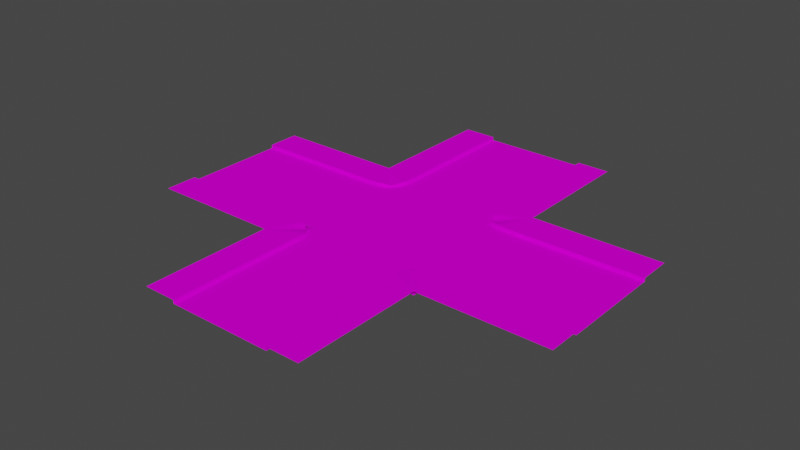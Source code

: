 # Source: Intersection_1111.blend  (saved by Blender 4.5.88; exported with 4.5.12 LTS)
import bpy
from mathutils import Matrix  # noqa: F401  (used for matrix-valued properties, if any)

bpy.ops.wm.read_factory_settings(use_empty=True)
scene = bpy.context.scene
scene.name = 'Scene'

# ---- collections
col_collection = bpy.data.collections.new('Collection'); scene.collection.children.link(col_collection)

# ---- images (referenced by path relative to the original .blend; pixels are not part of the script)
import os
ASSET_DIR = os.environ.get("B2B_ASSET_DIR", "")  # directory of the original .blend (textures are referenced by path, not embedded)
HERE = os.path.dirname(os.path.abspath(__file__))  # packed textures are extracted next to this script under _unpacked/

def load_image(name, relpath, width, height, colorspace="sRGB"):
    """Load a texture the original file referenced (path relative to the .blend, or extracted next to this script)."""
    p = next((c for c in (os.path.join(HERE, relpath), os.path.join(ASSET_DIR, relpath)) if relpath and os.path.exists(c)), "")
    if p:
        img = bpy.data.images.load(p, check_existing=True)
        img.name = name
    else:  # same state as the original file: an image datablock whose file is absent (Cycles renders it pink)
        img = bpy.data.images.new(name, width, height)
        img.source = "FILE"
        img.filepath = "//" + (relpath or name)
    img.colorspace_settings.name = colorspace
    return img
img_base_color_texture = load_image('base_color_texture', 'modularkit.png', 1024, 1024, 'sRGB')
img_map__1 = load_image('Map #1', 'Map #1', 1024, 1024, 'Non-Color')

# ---- materials (node trees are filled in below, after node groups)
mat_material__1176 = bpy.data.materials.new('Material #1176')
mat_material__1176.use_transparent_shadow = False
mat_material__1176.diffuse_color = (0.588, 0.588, 0.588, 1.0)
mat_material__1176.roughness = 0.8586
mat_material__1176.specular_intensity = 0.0
mat_material__1176.metallic = 1.0

# ---- material node trees
mat_material__1176.use_nodes = True; mat_material__1176.node_tree.nodes.clear()
_N = mat_material__1176.node_tree.nodes; _L = mat_material__1176.node_tree.links
n0 = _N.new('ShaderNodeBsdfPrincipled'); n0.name = 'Principled BSDF'; n0.location = (10, 300)
n0.distribution = 'GGX'
n0.subsurface_method = 'RANDOM_WALK_SKIN'
n0.inputs[2].default_value = 0.8586
n0.inputs[3].default_value = 1.45
n0.inputs[13].default_value = 0.0
n0.inputs[27].default_value = (0.0, 0.0, 0.0, 1.0)
n1 = _N.new('ShaderNodeOutputMaterial'); n1.name = 'Material Output'; n1.location = (300, 300)
n2 = _N.new('ShaderNodeNormalMap'); n2.name = 'Normal Map'; n2.location = (-300, -300)
n2.label = 'Normal/Map'
n3 = _N.new('ShaderNodeTexImage'); n3.name = 'Image Texture'; n3.location = (-300, 600)
n3.image = img_base_color_texture
n4 = _N.new('ShaderNodeTexImage'); n4.name = 'Image Texture.001'; n4.location = (-300, 300)
n4.image = img_map__1
_L.new(n0.outputs[0], n1.inputs[0])
_L.new(n2.outputs[0], n0.inputs[5])
_L.new(n3.outputs[0], n0.inputs[0])
_L.new(n4.outputs[0], n0.inputs[1])
n1.is_active_output = True

# ---- world
world_world = bpy.data.worlds.new('World'); scene.world = world_world
world_world.use_nodes = True; world_world.node_tree.nodes.clear()
_N = world_world.node_tree.nodes; _L = world_world.node_tree.links
n0 = _N.new('ShaderNodeOutputWorld'); n0.name = 'World Output'; n0.location = (300, 300)
n1 = _N.new('ShaderNodeBackground'); n1.name = 'Background'; n1.location = (10, 300)
n1.inputs[0].default_value = (0.05088, 0.05088, 0.05088, 1.0)
_L.new(n1.outputs[0], n0.inputs[0])
n0.is_active_output = True
world_world.color = (0.05088, 0.05088, 0.05088)
world_world.use_sun_shadow = False
world_world.sun_shadow_jitter_overblur = 0.0

# ---- meshes
me_mesh_240 = bpy.data.meshes.new('Mesh.240')
me_mesh_240.from_pydata([(2.275, -9.4, -0.003629), (-2.275, -9.4, -0.003629), (2.275, -3.7, -0.003629), (2.275, -2.275, 0.0009952), (-2.275, -2.275, -0.001001), (-2.275, -3.7, -0.001001), (-3.705, -2.275, -0.007518), (2.275, 3.699, 9.68e-05), (-2.275, 3.699, 0.0008655), (-2.275, 2.275, 0.001001), (-3.705, -3.705, -0.009459), (-2.275, -3.706, -0.001001), (-3.469, -2.275, 0.1434), (-3.705, -2.428, 0.1434), (-2.275, -3.706, 0.1433), (-2.275, -3.469, 0.1433), (-2.428, -3.706, 0.1434), (-2.438, -3.415, 0.1434), (-2.784, -2.675, 0.06726), (-2.912, -2.586, 0.1127), (-2.675, -2.783, 0.06726), (-2.517, -3.059, 0.1434), (-2.586, -2.911, 0.1127), (-3.06, -2.517, 0.1434), (-3.228, -2.467, 0.1434), (-3.415, -2.438, 0.1434), (-2.468, -3.227, 0.1434), (-3.469, -2.275, -0.008825), (-2.275, -3.469, -0.009095), (-3.262, -2.285, 0.1434), (-3.262, -2.285, -0.008836), (-3.074, -2.315, 0.1434), (-3.074, -2.315, -0.00885), (-2.907, -2.364, 0.1434), (-2.907, -2.364, -0.008867), (-2.759, -2.433, 0.1127), (-2.759, -2.433, -0.008886), (-2.63, -2.522, 0.06726), (-2.63, -2.522, -0.008908), (-2.522, -2.63, 0.06725), (-2.522, -2.63, -0.008933), (-2.433, -2.758, 0.1127), (-2.433, -2.758, -0.00896), (-2.364, -2.906, 0.1433), (-2.364, -2.906, -0.00899), (-2.315, -3.074, 0.1433), (-2.315, -3.074, -0.009022), (-2.285, -3.261, 0.1433), (-2.285, -3.261, -0.009057), (-2.428, -9.406, 0.1434), (-3.706, -3.705, 0.1434), (-2.275, -9.406, 0.1434), (-3.705, -9.405, 0.1434), (-2.275, -9.406, -0.008818), (-9.405, -2.428, 0.1434), (-9.406, -3.706, 0.1434), (-3.705, -2.276, 0.1434), (-9.406, -2.275, -0.006225), (-9.405, -2.276, 0.1434), (-9.406, 2.427, 0.1434), (-9.406, 2.275, 0.1434), (-9.406, 3.705, 0.1434), (-3.706, 2.275, -0.007518), (-9.406, 2.275, -0.006223), (-3.706, 3.705, 0.0004697), (-2.276, 3.469, 0.1434), (-3.706, 2.275, 0.1433), (-3.469, 2.275, 0.1433), (-3.706, 2.428, 0.1434), (-3.415, 2.438, 0.1434), (-3.706, 3.705, 0.1434), (-2.675, 2.783, 0.06726), (-2.586, 2.911, 0.1127), (-2.784, 2.675, 0.06726), (-3.06, 2.517, 0.1434), (-2.912, 2.586, 0.1127), (-2.517, 3.059, 0.1434), (-2.468, 3.227, 0.1434), (-2.438, 3.415, 0.1434), (-3.228, 2.467, 0.1434), (-2.276, 3.469, -0.008825), (-2.276, 3.705, -0.005507), (-3.469, 2.275, -0.009095), (-2.286, 3.262, 0.1434), (-2.286, 3.262, -0.008836), (-2.315, 3.074, 0.1434), (-2.315, 3.074, -0.00885), (-2.364, 2.906, 0.1434), (-2.364, 2.906, -0.008867), (-2.433, 2.758, 0.1127), (-2.433, 2.758, -0.008886), (-2.522, 2.63, 0.06726), (-2.522, 2.63, -0.008908), (-2.631, 2.522, 0.06725), (-2.631, 2.522, -0.008933), (-2.759, 2.433, 0.1127), (-2.759, 2.433, -0.00896), (-2.907, 2.364, 0.1433), (-2.907, 2.364, -0.00899), (-3.074, 2.314, 0.1433), (-3.074, 2.314, -0.009022), (-3.262, 2.285, 0.1433), (-3.262, 2.285, -0.009057), (-2.428, 3.705, 0.1434), (-2.428, 9.405, 0.1434), (-3.706, 9.406, 0.1434), (-2.276, 3.705, 0.1434), (-2.276, 9.405, -0.00882), (-2.276, 9.405, 0.1434), (2.275, 2.275, 0.0006652), (3.705, 3.705, -0.0002933), (3.469, 2.276, 0.1434), (3.705, 2.276, 0.1434), (3.705, 2.428, 0.1434), (2.275, 3.706, 0.1433), (2.275, 3.469, 0.1433), (2.438, 3.415, 0.1434), (2.784, 2.675, 0.06726), (2.912, 2.586, 0.1127), (2.675, 2.783, 0.06726), (2.517, 3.06, 0.1434), (2.586, 2.912, 0.1127), (3.06, 2.517, 0.1434), (3.228, 2.468, 0.1434), (3.415, 2.438, 0.1434), (2.468, 3.227, 0.1434), (3.469, 2.276, -0.008824), (2.275, 3.469, -0.009094), (3.262, 2.285, 0.1434), (3.262, 2.285, -0.008836), (3.074, 2.315, 0.1434), (3.074, 2.315, -0.008849), (2.907, 2.364, 0.1434), (2.907, 2.364, -0.008866), (2.759, 2.433, 0.1127), (2.759, 2.433, -0.008886), (2.63, 2.522, 0.06726), (2.63, 2.522, -0.008908), (2.522, 2.63, 0.06725), (2.522, 2.63, -0.008933), (2.433, 2.758, 0.1127), (2.433, 2.758, -0.00896), (2.364, 2.906, 0.1433), (2.364, 2.906, -0.00899), (2.315, 3.074, 0.1433), (2.315, 3.074, -0.009022), (2.285, 3.262, 0.1433), (2.285, 3.262, -0.009057), (2.428, 9.406, 0.1434), (2.428, 3.706, 0.1434), (2.275, 9.406, 0.1434), (3.705, 9.405, 0.1434), (2.275, 3.706, -0.004396), (2.275, 9.406, -0.008818), (9.405, 2.428, 0.1434), (9.406, 3.706, 0.1434), (3.706, 3.705, 0.1434), (9.405, 2.276, -0.006224), (9.405, 2.276, 0.1434), (3.705, 2.276, -0.004558), (9.406, -2.427, 0.1434), (3.706, -2.427, 0.1434), (3.706, -3.705, 0.1434), (9.406, -2.275, 0.1434), (9.406, -3.705, 0.1434), (3.705, -2.275, -0.004558), (9.406, -2.275, -0.006223), (3.706, -3.705, 0.000464), (2.276, -3.469, 0.1434), (3.706, -2.275, 0.1433), (3.469, -2.275, 0.1433), (3.415, -2.438, 0.1434), (2.675, -2.783, 0.06726), (2.586, -2.911, 0.1127), (2.784, -2.675, 0.06726), (3.06, -2.517, 0.1434), (2.912, -2.586, 0.1127), (2.517, -3.059, 0.1434), (2.468, -3.227, 0.1434), (2.438, -3.415, 0.1434), (3.228, -2.467, 0.1434), (2.276, -3.469, -0.008824), (3.469, -2.275, -0.009094), (2.286, -3.261, 0.1434), (2.286, -3.261, -0.008836), (2.315, -3.074, 0.1434), (2.315, -3.074, -0.008849), (2.364, -2.906, 0.1434), (2.364, -2.906, -0.008866), (2.433, -2.758, 0.1127), (2.433, -2.758, -0.008886), (2.522, -2.63, 0.06726), (2.522, -2.63, -0.008908), (2.631, -2.521, 0.06725), (2.631, -2.521, -0.008933), (2.759, -2.433, 0.1127), (2.759, -2.433, -0.00896), (2.907, -2.364, 0.1433), (2.907, -2.364, -0.00899), (3.074, -2.314, 0.1433), (3.074, -2.314, -0.009022), (3.262, -2.285, 0.1433), (3.262, -2.285, -0.009057), (2.428, -3.705, 0.1434), (2.428, -9.405, 0.1434), (3.706, -9.406, 0.1434), (2.276, -3.705, 0.1434), (2.276, -9.405, -0.008819), (2.276, -9.405, 0.1434), (2.276, -3.705, -0.00551), (2.275, 3.699, -0.003629), (2.275, 9.4, -0.003629), (-2.275, 9.4, -0.003629), (-2.275, 3.699, -0.003629)], [], [(0, 2, 5, 1), (4, 3, 109, 9), (2, 3, 4, 5), (6, 4, 9, 62), (109, 7, 8, 9), (3, 165, 159, 109), (165, 166, 157, 159), (57, 6, 62, 63), (4, 6, 10, 11), (12, 56, 13), (14, 15, 16), (16, 17, 50), (18, 19, 50), (20, 18, 50), (21, 22, 50), (22, 20, 50), (19, 23, 50), (23, 24, 50), (24, 25, 50), (25, 13, 50), (17, 26, 50), (26, 21, 50), (12, 27, 6, 56), (14, 11, 28, 15), (12, 29, 30, 27), (29, 31, 32, 30), (31, 33, 34, 32), (33, 35, 36, 34), (35, 37, 38, 36), (37, 39, 40, 38), (39, 41, 42, 40), (41, 43, 44, 42), (43, 45, 46, 44), (45, 47, 48, 46), (47, 15, 28, 48), (13, 25, 29, 12), (25, 24, 31, 29), (24, 23, 33, 31), (23, 19, 35, 33), (19, 18, 37, 35), (18, 20, 39, 37), (20, 22, 41, 39), (22, 21, 43, 41), (21, 26, 45, 43), (26, 17, 47, 45), (17, 16, 15, 47), (49, 16, 50, 52), (16, 49, 51, 14), (14, 51, 53, 11), (13, 54, 55, 50), (54, 13, 56, 58), (58, 56, 6, 57), (59, 68, 70, 61), (68, 59, 60, 66), (66, 60, 63, 62), (9, 81, 64, 62), (65, 106, 103), (66, 67, 68), (68, 69, 70), (71, 72, 70), (73, 71, 70), (74, 75, 70), (75, 73, 70), (72, 76, 70), (76, 77, 70), (77, 78, 70), (78, 103, 70), (69, 79, 70), (79, 74, 70), (65, 80, 81, 106), (66, 62, 82, 67), (65, 83, 84, 80), (83, 85, 86, 84), (85, 87, 88, 86), (87, 89, 90, 88), (89, 91, 92, 90), (91, 93, 94, 92), (93, 95, 96, 94), (95, 97, 98, 96), (97, 99, 100, 98), (99, 101, 102, 100), (101, 67, 82, 102), (103, 78, 83, 65), (78, 77, 85, 83), (77, 76, 87, 85), (76, 72, 89, 87), (72, 71, 91, 89), (71, 73, 93, 91), (73, 75, 95, 93), (75, 74, 97, 95), (74, 79, 99, 97), (79, 69, 101, 99), (69, 68, 67, 101), (103, 104, 105, 70), (104, 103, 106, 108), (108, 106, 81, 107), (109, 159, 110, 152), (111, 112, 113), (114, 115, 149), (149, 116, 156), (117, 118, 156), (119, 117, 156), (120, 121, 156), (121, 119, 156), (118, 122, 156), (122, 123, 156), (123, 124, 156), (124, 113, 156), (116, 125, 156), (125, 120, 156), (111, 126, 159, 112), (114, 152, 127, 115), (111, 128, 129, 126), (128, 130, 131, 129), (130, 132, 133, 131), (132, 134, 135, 133), (134, 136, 137, 135), (136, 138, 139, 137), (138, 140, 141, 139), (140, 142, 143, 141), (142, 144, 145, 143), (144, 146, 147, 145), (146, 115, 127, 147), (113, 124, 128, 111), (124, 123, 130, 128), (123, 122, 132, 130), (122, 118, 134, 132), (118, 117, 136, 134), (117, 119, 138, 136), (119, 121, 140, 138), (121, 120, 142, 140), (120, 125, 144, 142), (125, 116, 146, 144), (116, 149, 115, 146), (148, 149, 156, 151), (149, 148, 150, 114), (114, 150, 153, 152), (113, 154, 155, 156), (154, 113, 112, 158), (158, 112, 159, 157), (160, 161, 162, 164), (161, 160, 163, 169), (169, 163, 166, 165), (3, 209, 167, 165), (168, 206, 203), (169, 170, 161), (161, 171, 162), (172, 173, 162), (174, 172, 162), (175, 176, 162), (176, 174, 162), (173, 177, 162), (177, 178, 162), (178, 179, 162), (179, 203, 162), (171, 180, 162), (180, 175, 162), (168, 181, 209, 206), (169, 165, 182, 170), (168, 183, 184, 181), (183, 185, 186, 184), (185, 187, 188, 186), (187, 189, 190, 188), (189, 191, 192, 190), (191, 193, 194, 192), (193, 195, 196, 194), (195, 197, 198, 196), (197, 199, 200, 198), (199, 201, 202, 200), (201, 170, 182, 202), (203, 179, 183, 168), (179, 178, 185, 183), (178, 177, 187, 185), (177, 173, 189, 187), (173, 172, 191, 189), (172, 174, 193, 191), (174, 176, 195, 193), (176, 175, 197, 195), (175, 180, 199, 197), (180, 171, 201, 199), (171, 161, 170, 201), (203, 204, 205, 162), (204, 203, 206, 208), (208, 206, 209, 207), (210, 211, 212, 213)])
me_mesh_240.polygons.foreach_set('use_smooth', [True] * 185)
_k = set([(6, 56), (6, 57), (12, 29), (12, 56), (14, 15), (14, 51), (15, 47), (29, 31), (31, 33), (33, 35), (35, 37), (37, 39), (39, 41), (41, 43), (43, 45), (45, 47), (56, 58), (60, 66), (62, 63), (65, 83), (65, 106), (66, 67), (67, 101), (83, 85), (85, 87), (87, 89), (89, 91), (91, 93), (93, 95), (95, 97), (97, 99), (99, 101), (106, 108), (111, 112), (111, 128), (112, 158), (112, 159), (114, 115), (114, 150), (115, 146), (128, 130), (130, 132), (132, 134), (134, 136), (136, 138), (138, 140), (140, 142), (142, 144), (144, 146), (157, 159), (163, 169), (165, 166), (168, 183), (168, 206), (169, 170), (170, 201), (183, 185), (185, 187), (187, 189), (189, 191), (191, 193), (193, 195), (195, 197), (197, 199), (199, 201), (206, 208)])
me_mesh_240.attributes.new('sharp_edge', 'BOOLEAN', 'EDGE').data.foreach_set('value', [ (min(e.vertices), max(e.vertices)) in _k for e in me_mesh_240.edges])
_uv = me_mesh_240.uv_layers.new(name='UVChannel_1')
_uv.uv.foreach_set('vector', [0.7492, 0.3164, 0.7492, 0.2344, 0.8147, 0.2344, 0.8147, 0.3164, 0.6827, 0.06365, 0.7648, 0.06365, 0.7648, 0.1151, 0.6827, 0.1151, 0.883, 0.1708, 0.883, 0.1913, 0.7684, 0.1913, 0.7684, 0.1708, 0.883, 0.1708, 0.883, 0.1913, 0.7684, 0.1913, 0.7684, 0.1708, 0.883, 0.1708, 0.883, 0.1913, 0.7684, 0.1913, 0.7684, 0.1708, 0.883, 0.1708, 0.883, 0.1913, 0.7684, 0.1913, 0.7684, 0.1708, 0.6827, 0.312, 0.6827, 0.2299, 0.7482, 0.2299, 0.7482, 0.312, 0.7492, 0.3164, 0.7492, 0.2344, 0.8147, 0.2344, 0.8147, 0.3164, 0.5767, 0.33, 0.6035, 0.33, 0.6035, 0.3135, 0.5767, 0.3135, 0.5936, 0.04438, 0.5936, 0.04108, 0.5962, 0.04108, 0.6129, 0.3287, 0.6129, 0.3256, 0.6161, 0.3274, 0.584, 0.2099, 0.5884, 0.21, 0.584, 0.2292, 0.5996, 0.2152, 0.6009, 0.2172, 0.584, 0.2292, 0.5979, 0.2136, 0.5996, 0.2152, 0.584, 0.2292, 0.5937, 0.2112, 0.596, 0.2122, 0.584, 0.2292, 0.596, 0.2122, 0.5979, 0.2136, 0.584, 0.2292, 0.6009, 0.2172, 0.602, 0.2194, 0.584, 0.2292, 0.602, 0.2194, 0.6027, 0.222, 0.584, 0.2292, 0.6027, 0.222, 0.6032, 0.2248, 0.584, 0.2292, 0.6032, 0.2248, 0.6033, 0.2292, 0.584, 0.2292, 0.5884, 0.21, 0.5912, 0.2105, 0.584, 0.2292, 0.5912, 0.2105, 0.5937, 0.2112, 0.584, 0.2292, 0.2199, 0.2942, 0.2219, 0.2942, 0.2219, 0.2976, 0.2199, 0.2976, 0.2199, 0.2605, 0.2219, 0.2605, 0.2219, 0.2632, 0.2199, 0.2632, 0.2199, 0.2942, 0.2199, 0.2914, 0.2219, 0.2914, 0.2219, 0.2942, 0.2199, 0.2914, 0.2199, 0.2885, 0.2219, 0.2885, 0.2219, 0.2914, 0.2199, 0.2885, 0.2199, 0.2857, 0.2219, 0.2857, 0.2219, 0.2885, 0.2199, 0.2857, 0.2199, 0.2829, 0.2219, 0.2829, 0.2219, 0.2857, 0.2199, 0.2829, 0.2199, 0.2801, 0.2219, 0.2801, 0.2219, 0.2829, 0.2199, 0.2801, 0.2199, 0.2773, 0.2219, 0.2773, 0.2219, 0.2801, 0.2199, 0.2773, 0.2199, 0.2744, 0.2219, 0.2744, 0.2219, 0.2773, 0.2199, 0.2744, 0.2199, 0.2716, 0.2219, 0.2716, 0.2219, 0.2744, 0.2199, 0.2716, 0.2199, 0.2688, 0.2219, 0.2688, 0.2219, 0.2716, 0.2199, 0.2688, 0.2199, 0.266, 0.2219, 0.266, 0.2219, 0.2688, 0.2199, 0.266, 0.2199, 0.2632, 0.2219, 0.2632, 0.2219, 0.266, 0.5937, 0.03181, 0.5888, 0.03181, 0.5874, 0.02903, 0.5902, 0.02903, 0.5888, 0.03181, 0.5853, 0.03181, 0.5846, 0.02903, 0.5874, 0.02903, 0.5853, 0.03181, 0.5819, 0.03181, 0.5817, 0.02903, 0.5846, 0.02903, 0.5819, 0.03181, 0.5785, 0.03181, 0.5789, 0.02903, 0.5817, 0.02903, 0.5785, 0.03181, 0.5753, 0.03181, 0.5761, 0.02903, 0.5789, 0.02903, 0.5753, 0.03181, 0.5721, 0.03181, 0.5732, 0.02903, 0.5761, 0.02903, 0.5721, 0.03181, 0.569, 0.03181, 0.5704, 0.02903, 0.5732, 0.02903, 0.569, 0.03181, 0.566, 0.03181, 0.5676, 0.02903, 0.5704, 0.02903, 0.566, 0.03181, 0.5631, 0.03181, 0.5647, 0.02903, 0.5676, 0.02903, 0.5631, 0.03181, 0.5602, 0.03181, 0.5619, 0.02903, 0.5647, 0.02903, 0.5602, 0.03181, 0.5574, 0.03181, 0.559, 0.02903, 0.5619, 0.02903, 0.4468, 0.2535, 0.3597, 0.2535, 0.3597, 0.234, 0.4467, 0.234, 0.2585, 0.1601, 0.2585, 0.07243, 0.2602, 0.07243, 0.2602, 0.1601, 0.2604, 0.1616, 0.2604, 0.249, 0.2585, 0.249, 0.2585, 0.1616, 0.4468, 0.2535, 0.3597, 0.2535, 0.3597, 0.234, 0.4467, 0.234, 0.2585, 0.1601, 0.2585, 0.07243, 0.2602, 0.07243, 0.2602, 0.1601, 0.2604, 0.1616, 0.2604, 0.249, 0.2585, 0.249, 0.2585, 0.1616, 0.4468, 0.2535, 0.3597, 0.2535, 0.3597, 0.234, 0.4467, 0.234, 0.2585, 0.1601, 0.2585, 0.07243, 0.2602, 0.07243, 0.2602, 0.1601, 0.2604, 0.1616, 0.2604, 0.249, 0.2585, 0.249, 0.2585, 0.1616, 0.5767, 0.33, 0.6035, 0.33, 0.6035, 0.3135, 0.5767, 0.3135, 0.5936, 0.04438, 0.5936, 0.04108, 0.5962, 0.04108, 0.6129, 0.3287, 0.6129, 0.3256, 0.6161, 0.3274, 0.584, 0.2099, 0.5884, 0.21, 0.584, 0.2292, 0.5996, 0.2152, 0.6009, 0.2172, 0.584, 0.2292, 0.5979, 0.2136, 0.5996, 0.2152, 0.584, 0.2292, 0.5937, 0.2112, 0.596, 0.2122, 0.584, 0.2292, 0.596, 0.2122, 0.5979, 0.2136, 0.584, 0.2292, 0.6009, 0.2172, 0.602, 0.2194, 0.584, 0.2292, 0.602, 0.2194, 0.6027, 0.222, 0.584, 0.2292, 0.6027, 0.222, 0.6032, 0.2248, 0.584, 0.2292, 0.6032, 0.2248, 0.6033, 0.2292, 0.584, 0.2292, 0.5884, 0.21, 0.5912, 0.2105, 0.584, 0.2292, 0.5912, 0.2105, 0.5937, 0.2112, 0.584, 0.2292, 0.2199, 0.2942, 0.2219, 0.2942, 0.2219, 0.2976, 0.2199, 0.2976, 0.2199, 0.2605, 0.2219, 0.2605, 0.2219, 0.2632, 0.2199, 0.2632, 0.2199, 0.2942, 0.2199, 0.2914, 0.2219, 0.2914, 0.2219, 0.2942, 0.2199, 0.2914, 0.2199, 0.2885, 0.2219, 0.2885, 0.2219, 0.2914, 0.2199, 0.2885, 0.2199, 0.2857, 0.2219, 0.2857, 0.2219, 0.2885, 0.2199, 0.2857, 0.2199, 0.2829, 0.2219, 0.2829, 0.2219, 0.2857, 0.2199, 0.2829, 0.2199, 0.2801, 0.2219, 0.2801, 0.2219, 0.2829, 0.2199, 0.2801, 0.2199, 0.2773, 0.2219, 0.2773, 0.2219, 0.2801, 0.2199, 0.2773, 0.2199, 0.2744, 0.2219, 0.2744, 0.2219, 0.2773, 0.2199, 0.2744, 0.2199, 0.2716, 0.2219, 0.2716, 0.2219, 0.2744, 0.2199, 0.2716, 0.2199, 0.2688, 0.2219, 0.2688, 0.2219, 0.2716, 0.2199, 0.2688, 0.2199, 0.266, 0.2219, 0.266, 0.2219, 0.2688, 0.2199, 0.266, 0.2199, 0.2632, 0.2219, 0.2632, 0.2219, 0.266, 0.5937, 0.03181, 0.5888, 0.03181, 0.5874, 0.02903, 0.5902, 0.02903, 0.5888, 0.03181, 0.5853, 0.03181, 0.5846, 0.02903, 0.5874, 0.02903, 0.5853, 0.03181, 0.5819, 0.03181, 0.5817, 0.02903, 0.5846, 0.02903, 0.5819, 0.03181, 0.5785, 0.03181, 0.5789, 0.02903, 0.5817, 0.02903, 0.5785, 0.03181, 0.5753, 0.03181, 0.5761, 0.02903, 0.5789, 0.02903, 0.5753, 0.03181, 0.5721, 0.03181, 0.5732, 0.02903, 0.5761, 0.02903, 0.5721, 0.03181, 0.569, 0.03181, 0.5704, 0.02903, 0.5732, 0.02903, 0.569, 0.03181, 0.566, 0.03181, 0.5676, 0.02903, 0.5704, 0.02903, 0.566, 0.03181, 0.5631, 0.03181, 0.5647, 0.02903, 0.5676, 0.02903, 0.5631, 0.03181, 0.5602, 0.03181, 0.5619, 0.02903, 0.5647, 0.02903, 0.5602, 0.03181, 0.5574, 0.03181, 0.559, 0.02903, 0.5619, 0.02903, 0.4468, 0.2535, 0.3597, 0.2535, 0.3597, 0.234, 0.4467, 0.234, 0.2585, 0.1601, 0.2585, 0.07243, 0.2602, 0.07243, 0.2602, 0.1601, 0.2604, 0.1616, 0.2604, 0.249, 0.2585, 0.249, 0.2585, 0.1616, 0.5767, 0.33, 0.6035, 0.33, 0.6035, 0.3135, 0.5767, 0.3135, 0.5936, 0.04438, 0.5936, 0.04108, 0.5962, 0.04108, 0.6129, 0.3287, 0.6129, 0.3256, 0.6161, 0.3274, 0.584, 0.2099, 0.5884, 0.21, 0.584, 0.2292, 0.5996, 0.2152, 0.6009, 0.2172, 0.584, 0.2292, 0.5979, 0.2136, 0.5996, 0.2152, 0.584, 0.2292, 0.5937, 0.2112, 0.596, 0.2122, 0.584, 0.2292, 0.596, 0.2122, 0.5979, 0.2136, 0.584, 0.2292, 0.6009, 0.2172, 0.602, 0.2194, 0.584, 0.2292, 0.602, 0.2194, 0.6027, 0.222, 0.584, 0.2292, 0.6027, 0.222, 0.6032, 0.2248, 0.584, 0.2292, 0.6032, 0.2248, 0.6033, 0.2292, 0.584, 0.2292, 0.5884, 0.21, 0.5912, 0.2105, 0.584, 0.2292, 0.5912, 0.2105, 0.5937, 0.2112, 0.584, 0.2292, 0.2199, 0.2942, 0.2219, 0.2942, 0.2219, 0.2976, 0.2199, 0.2976, 0.2199, 0.2605, 0.2219, 0.2605, 0.2219, 0.2632, 0.2199, 0.2632, 0.2199, 0.2942, 0.2199, 0.2914, 0.2219, 0.2914, 0.2219, 0.2942, 0.2199, 0.2914, 0.2199, 0.2885, 0.2219, 0.2885, 0.2219, 0.2914, 0.2199, 0.2885, 0.2199, 0.2857, 0.2219, 0.2857, 0.2219, 0.2885, 0.2199, 0.2857, 0.2199, 0.2829, 0.2219, 0.2829, 0.2219, 0.2857, 0.2199, 0.2829, 0.2199, 0.2801, 0.2219, 0.2801, 0.2219, 0.2829, 0.2199, 0.2801, 0.2199, 0.2773, 0.2219, 0.2773, 0.2219, 0.2801, 0.2199, 0.2773, 0.2199, 0.2744, 0.2219, 0.2744, 0.2219, 0.2773, 0.2199, 0.2744, 0.2199, 0.2716, 0.2219, 0.2716, 0.2219, 0.2744, 0.2199, 0.2716, 0.2199, 0.2688, 0.2219, 0.2688, 0.2219, 0.2716, 0.2199, 0.2688, 0.2199, 0.266, 0.2219, 0.266, 0.2219, 0.2688, 0.2199, 0.266, 0.2199, 0.2632, 0.2219, 0.2632, 0.2219, 0.266, 0.5937, 0.03181, 0.5888, 0.03181, 0.5874, 0.02903, 0.5902, 0.02903, 0.5888, 0.03181, 0.5853, 0.03181, 0.5846, 0.02903, 0.5874, 0.02903, 0.5853, 0.03181, 0.5819, 0.03181, 0.5817, 0.02903, 0.5846, 0.02903, 0.5819, 0.03181, 0.5785, 0.03181, 0.5789, 0.02903, 0.5817, 0.02903, 0.5785, 0.03181, 0.5753, 0.03181, 0.5761, 0.02903, 0.5789, 0.02903, 0.5753, 0.03181, 0.5721, 0.03181, 0.5732, 0.02903, 0.5761, 0.02903, 0.5721, 0.03181, 0.569, 0.03181, 0.5704, 0.02903, 0.5732, 0.02903, 0.569, 0.03181, 0.566, 0.03181, 0.5676, 0.02903, 0.5704, 0.02903, 0.566, 0.03181, 0.5631, 0.03181, 0.5647, 0.02903, 0.5676, 0.02903, 0.5631, 0.03181, 0.5602, 0.03181, 0.5619, 0.02903, 0.5647, 0.02903, 0.5602, 0.03181, 0.5574, 0.03181, 0.559, 0.02903, 0.5619, 0.02903, 0.4468, 0.2535, 0.3597, 0.2535, 0.3597, 0.234, 0.4467, 0.234, 0.2585, 0.1601, 0.2585, 0.07243, 0.2602, 0.07243, 0.2602, 0.1601, 0.2604, 0.1616, 0.2604, 0.249, 0.2585, 0.249, 0.2585, 0.1616, 0.4468, 0.2535, 0.3597, 0.2535, 0.3597, 0.234, 0.4467, 0.234, 0.2585, 0.1601, 0.2585, 0.07243, 0.2602, 0.07243, 0.2602, 0.1601, 0.2604, 0.1616, 0.2604, 0.249, 0.2585, 0.249, 0.2585, 0.1616, 0.4468, 0.2535, 0.3597, 0.2535, 0.3597, 0.234, 0.4467, 0.234, 0.2585, 0.1601, 0.2585, 0.07243, 0.2602, 0.07243, 0.2602, 0.1601, 0.2604, 0.1616, 0.2604, 0.249, 0.2585, 0.249, 0.2585, 0.1616, 0.5767, 0.33, 0.6035, 0.33, 0.6035, 0.3135, 0.5767, 0.3135, 0.5936, 0.04438, 0.5936, 0.04108, 0.5962, 0.04108, 0.6129, 0.3287, 0.6129, 0.3256, 0.6161, 0.3274, 0.584, 0.2099, 0.5884, 0.21, 0.584, 0.2292, 0.5996, 0.2152, 0.6009, 0.2172, 0.584, 0.2292, 0.5979, 0.2136, 0.5996, 0.2152, 0.584, 0.2292, 0.5937, 0.2112, 0.596, 0.2122, 0.584, 0.2292, 0.596, 0.2122, 0.5979, 0.2136, 0.584, 0.2292, 0.6009, 0.2172, 0.602, 0.2194, 0.584, 0.2292, 0.602, 0.2194, 0.6027, 0.222, 0.584, 0.2292, 0.6027, 0.222, 0.6032, 0.2248, 0.584, 0.2292, 0.6032, 0.2248, 0.6033, 0.2292, 0.584, 0.2292, 0.5884, 0.21, 0.5912, 0.2105, 0.584, 0.2292, 0.5912, 0.2105, 0.5937, 0.2112, 0.584, 0.2292, 0.2199, 0.2942, 0.2219, 0.2942, 0.2219, 0.2976, 0.2199, 0.2976, 0.2199, 0.2605, 0.2219, 0.2605, 0.2219, 0.2632, 0.2199, 0.2632, 0.2199, 0.2942, 0.2199, 0.2914, 0.2219, 0.2914, 0.2219, 0.2942, 0.2199, 0.2914, 0.2199, 0.2885, 0.2219, 0.2885, 0.2219, 0.2914, 0.2199, 0.2885, 0.2199, 0.2857, 0.2219, 0.2857, 0.2219, 0.2885, 0.2199, 0.2857, 0.2199, 0.2829, 0.2219, 0.2829, 0.2219, 0.2857, 0.2199, 0.2829, 0.2199, 0.2801, 0.2219, 0.2801, 0.2219, 0.2829, 0.2199, 0.2801, 0.2199, 0.2773, 0.2219, 0.2773, 0.2219, 0.2801, 0.2199, 0.2773, 0.2199, 0.2744, 0.2219, 0.2744, 0.2219, 0.2773, 0.2199, 0.2744, 0.2199, 0.2716, 0.2219, 0.2716, 0.2219, 0.2744, 0.2199, 0.2716, 0.2199, 0.2688, 0.2219, 0.2688, 0.2219, 0.2716, 0.2199, 0.2688, 0.2199, 0.266, 0.2219, 0.266, 0.2219, 0.2688, 0.2199, 0.266, 0.2199, 0.2632, 0.2219, 0.2632, 0.2219, 0.266, 0.5937, 0.03181, 0.5888, 0.03181, 0.5874, 0.02903, 0.5902, 0.02903, 0.5888, 0.03181, 0.5853, 0.03181, 0.5846, 0.02903, 0.5874, 0.02903, 0.5853, 0.03181, 0.5819, 0.03181, 0.5817, 0.02903, 0.5846, 0.02903, 0.5819, 0.03181, 0.5785, 0.03181, 0.5789, 0.02903, 0.5817, 0.02903, 0.5785, 0.03181, 0.5753, 0.03181, 0.5761, 0.02903, 0.5789, 0.02903, 0.5753, 0.03181, 0.5721, 0.03181, 0.5732, 0.02903, 0.5761, 0.02903, 0.5721, 0.03181, 0.569, 0.03181, 0.5704, 0.02903, 0.5732, 0.02903, 0.569, 0.03181, 0.566, 0.03181, 0.5676, 0.02903, 0.5704, 0.02903, 0.566, 0.03181, 0.5631, 0.03181, 0.5647, 0.02903, 0.5676, 0.02903, 0.5631, 0.03181, 0.5602, 0.03181, 0.5619, 0.02903, 0.5647, 0.02903, 0.5602, 0.03181, 0.5574, 0.03181, 0.559, 0.02903, 0.5619, 0.02903, 0.4468, 0.2535, 0.3597, 0.2535, 0.3597, 0.234, 0.4467, 0.234, 0.2585, 0.1601, 0.2585, 0.07243, 0.2602, 0.07243, 0.2602, 0.1601, 0.2604, 0.1616, 0.2604, 0.249, 0.2585, 0.249, 0.2585, 0.1616, 0.6827, 0.312, 0.6827, 0.2299, 0.7482, 0.2299, 0.7482, 0.312])
me_mesh_240.materials.append(mat_material__1176)
me_mesh_240.update()
me_mesh_240.normals_split_custom_set([tuple(v) for v in zip(*[iter([0.0002888, -0.0002305, 1.0, 0.0001791, -0.0009265, 1.0, 0.0001791, -0.0009265, 1.0, 0.0002888, -0.0002305, 1.0, -0.0005889, -0.0006761, 1.0, 0.000877, -0.0005721, 1.0, 0.001025, 9.444e-05, 1.0, 8.049e-05, -0.0001469, 1.0, 0.0001791, -0.0009265, 1.0, 0.000877, -0.0005721, 1.0, -0.0005889, -0.0006761, 1.0, 0.0001791, -0.0009265, 1.0, -0.0007387, -0.0002642, 1.0, -0.0005889, -0.0006761, 1.0, 8.049e-05, -0.0001469, 1.0, 0.0002766, -0.000216, 1.0, 0.001025, 9.444e-05, 1.0, 0.0001213, 0.000247, 1.0, 0.0001213, 0.000247, 1.0, 8.049e-05, -0.0001469, 1.0, 0.000877, -0.0005721, 1.0, 0.001304, -0.0001608, 1.0, 0.001483, 0.0001049, 1.0, 0.001025, 9.444e-05, 1.0, 0.001304, -0.0001608, 1.0, 0.0002922, 1.229e-07, 1.0, 0.0002922, 1.229e-07, 1.0, 0.001483, 0.0001049, 1.0, 0.000227, -1.736e-07, 1.0, -0.0007387, -0.0002642, 1.0, 0.0002766, -0.000216, 1.0, 0.000227, -1.736e-07, 1.0, -0.0005889, -0.0006761, 1.0, -0.0007387, -0.0002642, 1.0, -0.005236, -0.000678, 1.0, -0.005236, -0.000678, 1.0, -1.195e-06, -0.0002373, 1.0, 3.671e-06, -0.0002754, 1.0, -9.557e-07, -0.0001322, 1.0, 0.0001205, 0.0001221, 1.0, 0.0005315, 2.444e-05, 1.0, 9.825e-05, 3.401e-05, 1.0, 9.825e-05, 3.401e-05, 1.0, 0.0002871, -8.109e-06, 1.0, 0.005225, 0.005224, 1.0, 0.1217, -0.0804, 0.9893, 0.1836, -0.143, 0.9725, 0.005225, 0.005224, 1.0, -0.0803, 0.1217, 0.9893, 0.1217, -0.0804, 0.9893, 0.005225, 0.005224, 1.0, -0.05003, 0.06951, 0.9963, -0.1428, 0.1837, 0.9726, 0.005225, 0.005224, 1.0, -0.1428, 0.1837, 0.9726, -0.0803, 0.1217, 0.9893, 0.005225, 0.005224, 1.0, 0.1836, -0.143, 0.9725, 0.06947, -0.05025, 0.9963, 0.005225, 0.005224, 1.0, 0.06947, -0.05025, 0.9963, -1.252e-06, -8.738e-05, 1.0, 0.005225, 0.005224, 1.0, -1.252e-06, -8.738e-05, 1.0, -5.867e-07, -0.0001119, 1.0, 0.005225, 0.005224, 1.0, -5.867e-07, -0.0001119, 1.0, -9.557e-07, -0.0001322, 1.0, 0.005225, 0.005224, 1.0, 0.0002871, -8.109e-06, 1.0, 0.0002051, 1.579e-05, 1.0, 0.005225, 0.005224, 1.0, 0.0002051, 1.579e-05, 1.0, -0.05003, 0.06951, 0.9963, 0.005225, 0.005224, 1.0, 0.02332, 0.9997, 0.0001035, 0.02341, 0.9997, 0.000184, -0.0003973, 1.0, 0.0001871, -0.0003932, 1.0, 0.0001936, 1.0, 0.0001333, 0.000643, 1.0, 0.0001349, 0.000643, 0.9997, 0.02409, 0.000318, 0.9997, 0.02383, 0.0003215, 0.02332, 0.9997, 0.0001035, 0.1014, 0.9948, 0.0, 0.1014, 0.9948, 0.0, 0.02341, 0.9997, 0.000184, 0.1014, 0.9948, 0.0, 0.2191, 0.9757, 0.0, 0.2191, 0.9757, 0.0, 0.1014, 0.9948, 0.0, 0.2191, 0.9757, 0.0, 0.3487, 0.9372, 0.0, 0.3531, 0.9356, 0.0, 0.2191, 0.9757, 0.0, 0.3487, 0.9372, 0.0, 0.4861, 0.8739, 0.0, 0.4975, 0.8675, 0.0, 0.3531, 0.9356, 0.0, 0.4861, 0.8739, 0.0, 0.6348, 0.7727, 0.0, 0.6405, 0.7679, 0.0, 0.4975, 0.8675, 0.0, 0.6348, 0.7727, 0.0, 0.7724, 0.6351, 0.0, 0.7677, 0.6408, 0.0, 0.6405, 0.7679, 0.0, 0.7724, 0.6351, 0.0, 0.8737, 0.4865, 0.0, 0.8673, 0.4979, 0.0, 0.7677, 0.6408, 0.0, 0.8737, 0.4865, 0.0, 0.9371, 0.349, 0.0, 0.9355, 0.3535, 0.0, 0.8673, 0.4979, 0.0, 0.9371, 0.349, 0.0, 0.9756, 0.2194, 0.0, 0.9756, 0.2194, 0.0, 0.9355, 0.3535, 0.0, 0.9756, 0.2194, 0.0, 0.9948, 0.1018, 0.0, 0.9948, 0.1018, 0.0, 0.9756, 0.2194, 0.0, 0.9948, 0.1018, 0.0, 0.9997, 0.02383, 0.0003215, 0.9997, 0.02409, 0.000318, 0.9948, 0.1018, 0.0, -9.557e-07, -0.0001322, 1.0, -5.867e-07, -0.0001119, 1.0, -4.114e-06, -0.0002004, 1.0, -1.195e-06, -0.0002373, 1.0, -5.867e-07, -0.0001119, 1.0, -1.252e-06, -8.738e-05, 1.0, -1.066e-05, -0.0001506, 1.0, -4.114e-06, -0.0002004, 1.0, -1.252e-06, -8.738e-05, 1.0, 0.06947, -0.05025, 0.9963, 0.08922, -0.08946, 0.992, -1.066e-05, -0.0001506, 1.0, 0.06947, -0.05025, 0.9963, 0.1836, -0.143, 0.9725, 0.1752, -0.1754, 0.9688, 0.08922, -0.08946, 0.992, 0.1836, -0.143, 0.9725, 0.1217, -0.0804, 0.9893, 0.09551, -0.09559, 0.9908, 0.1752, -0.1754, 0.9688, 0.1217, -0.0804, 0.9893, -0.0803, 0.1217, 0.9893, -0.0955, 0.09558, 0.9908, 0.09551, -0.09559, 0.9908, -0.0803, 0.1217, 0.9893, -0.1428, 0.1837, 0.9726, -0.1751, 0.1753, 0.9688, -0.0955, 0.09558, 0.9908, -0.1428, 0.1837, 0.9726, -0.05003, 0.06951, 0.9963, -0.08901, 0.08925, 0.992, -0.1751, 0.1753, 0.9688, -0.05003, 0.06951, 0.9963, 0.0002051, 1.579e-05, 1.0, 0.0003447, 3.736e-05, 1.0, -0.08901, 0.08925, 0.992, 0.0002051, 1.579e-05, 1.0, 0.0002871, -8.109e-06, 1.0, 0.0004771, 9.787e-06, 1.0, 0.0003447, 3.736e-05, 1.0, 0.0002871, -8.109e-06, 1.0, 9.825e-05, 3.401e-05, 1.0, 0.0005315, 2.444e-05, 1.0, 0.0004771, 9.787e-06, 1.0, -1.49e-06, 3.431e-06, 1.0, 9.825e-05, 3.401e-05, 1.0, 0.005225, 0.005224, 1.0, 6.351e-06, -8.341e-08, 1.0, 9.825e-05, 3.401e-05, 1.0, -1.49e-06, 3.431e-06, 1.0, -9.327e-06, 6.943e-06, 1.0, 0.0001205, 0.0001221, 1.0, 1.0, 0.0001333, 0.000643, 1.0, -1.717e-05, 0.0006431, 1.0, -1.717e-05, 0.0006431, 1.0, 0.0001349, 0.000643, -9.557e-07, -0.0001322, 1.0, -7.149e-07, -0.0001369, 1.0, -5.847e-07, 7.838e-06, 1.0, 0.005225, 0.005224, 1.0, -7.149e-07, -0.0001369, 1.0, -9.557e-07, -0.0001322, 1.0, 3.671e-06, -0.0002754, 1.0, -8.452e-07, -0.0002818, 1.0, 2.606e-06, 1.0, 0.0003951, -8.693e-07, 1.0, 0.0005425, 2.86e-06, 1.0, 0.0003951, -9.287e-07, 1.0, 0.0005425, 3.431e-06, 1.519e-06, 1.0, 3.4e-05, -9.823e-05, 1.0, 0.005224, -0.005225, 1.0, -8.37e-08, -6.344e-06, 1.0, 3.4e-05, -9.823e-05, 1.0, 3.431e-06, 1.519e-06, 1.0, 6.944e-06, 9.379e-06, 1.0, 0.0001221, -0.0001204, 1.0, -6.436e-05, -1.0, 0.0, 0.0, -1.0, 0.0, 0.0, -1.0, 0.0, -6.45e-05, -1.0, 0.0, 8.049e-05, -0.0001469, 1.0, -0.0008889, -0.0005176, 1.0, -0.0008889, -0.0005176, 1.0, 0.0002766, -0.000216, 1.0, -0.0002373, 1.187e-06, 1.0, -0.0002755, -3.691e-06, 1.0, -0.0001322, 9.403e-07, 1.0, 0.0001221, -0.0001204, 1.0, 2.446e-05, -0.0005315, 1.0, 3.4e-05, -9.823e-05, 1.0, 3.4e-05, -9.823e-05, 1.0, -8.096e-06, -0.0002871, 1.0, 0.005224, -0.005225, 1.0, -0.0804, -0.1217, 0.9893, -0.143, -0.1836, 0.9725, 0.005224, -0.005225, 1.0, 0.1217, 0.08029, 0.9893, -0.0804, -0.1217, 0.9893, 0.005224, -0.005225, 1.0, 0.06951, 0.05003, 0.9963, 0.1837, 0.1428, 0.9726, 0.005224, -0.005225, 1.0, 0.1837, 0.1428, 0.9726, 0.1217, 0.08029, 0.9893, 0.005224, -0.005225, 1.0, -0.143, -0.1836, 0.9725, -0.05025, -0.06946, 0.9963, 0.005224, -0.005225, 1.0, -0.05025, -0.06946, 0.9963, -8.738e-05, 1.219e-06, 1.0, 0.005224, -0.005225, 1.0, -8.738e-05, 1.219e-06, 1.0, -0.0001119, 5.793e-07, 1.0, 0.005224, -0.005225, 1.0, -0.0001119, 5.793e-07, 1.0, -0.0001322, 9.403e-07, 1.0, 0.005224, -0.005225, 1.0, -8.096e-06, -0.0002871, 1.0, 1.581e-05, -0.0002051, 1.0, 0.005224, -0.005225, 1.0, 1.581e-05, -0.0002051, 1.0, 0.06951, 0.05003, 0.9963, 0.005224, -0.005225, 1.0, 0.9997, -0.02329, 0.0, 0.9997, -0.0234, 0.0, 1.0, 0.0002595, 0.0, 1.0, 0.0002584, 0.0, -6.436e-05, -1.0, 0.0, -6.45e-05, -1.0, 0.0, 0.02371, -0.9997, 0.0, 0.02366, -0.9997, 0.0, 0.9997, -0.02329, 0.0, 0.9948, -0.1014, 0.0, 0.9948, -0.1014, 0.0, 0.9997, -0.0234, 0.0, 0.9948, -0.1014, 0.0, 0.9757, -0.219, 0.0, 0.9757, -0.219, 0.0, 0.9948, -0.1014, 0.0, 0.9757, -0.219, 0.0, 0.9373, -0.3486, 0.0, 0.9356, -0.3531, 0.0, 0.9757, -0.219, 0.0, 0.9373, -0.3486, 0.0, 0.8739, -0.4861, 0.0, 0.8675, -0.4975, 0.0, 0.9356, -0.3531, 0.0, 0.8739, -0.4861, 0.0, 0.7727, -0.6348, 0.0, 0.7679, -0.6406, 0.0, 0.8675, -0.4975, 0.0, 0.7727, -0.6348, 0.0, 0.6351, -0.7724, 0.0, 0.6409, -0.7677, 0.0, 0.7679, -0.6406, 0.0, 0.6351, -0.7724, 0.0, 0.4865, -0.8737, 0.0, 0.4979, -0.8673, 0.0, 0.6409, -0.7677, 0.0, 0.4865, -0.8737, 0.0, 0.349, -0.9371, 0.0, 0.3534, -0.9355, 0.0, 0.4979, -0.8673, 0.0, 0.349, -0.9371, 0.0, 0.2194, -0.9756, 0.0, 0.2194, -0.9756, 0.0, 0.3534, -0.9355, 0.0, 0.2194, -0.9756, 0.0, 0.1018, -0.9948, 0.0, 0.1018, -0.9948, 0.0, 0.2194, -0.9756, 0.0, 0.1018, -0.9948, 0.0, 0.02366, -0.9997, 0.0, 0.02371, -0.9997, 0.0, 0.1018, -0.9948, 0.0, -0.0001322, 9.403e-07, 1.0, -0.0001119, 5.793e-07, 1.0, -0.0002004, 4.097e-06, 1.0, -0.0002373, 1.187e-06, 1.0, -0.0001119, 5.793e-07, 1.0, -8.738e-05, 1.219e-06, 1.0, -0.0001506, 1.067e-05, 1.0, -0.0002004, 4.097e-06, 1.0, -8.738e-05, 1.219e-06, 1.0, -0.05025, -0.06946, 0.9963, -0.08945, -0.08921, 0.992, -0.0001506, 1.067e-05, 1.0, -0.05025, -0.06946, 0.9963, -0.143, -0.1836, 0.9725, -0.1755, -0.1752, 0.9688, -0.08945, -0.08921, 0.992, -0.143, -0.1836, 0.9725, -0.0804, -0.1217, 0.9893, -0.0956, -0.09552, 0.9908, -0.1755, -0.1752, 0.9688, -0.0804, -0.1217, 0.9893, 0.1217, 0.08029, 0.9893, 0.09558, 0.09549, 0.9908, -0.0956, -0.09552, 0.9908, 0.1217, 0.08029, 0.9893, 0.1837, 0.1428, 0.9726, 0.1753, 0.1751, 0.9688, 0.09558, 0.09549, 0.9908, 0.1837, 0.1428, 0.9726, 0.06951, 0.05003, 0.9963, 0.08925, 0.08901, 0.992, 0.1753, 0.1751, 0.9688, 0.06951, 0.05003, 0.9963, 1.581e-05, -0.0002051, 1.0, 3.739e-05, -0.0003447, 1.0, 0.08925, 0.08901, 0.992, 1.581e-05, -0.0002051, 1.0, -8.096e-06, -0.0002871, 1.0, 9.786e-06, -0.0004772, 1.0, 3.739e-05, -0.0003447, 1.0, -8.096e-06, -0.0002871, 1.0, 3.4e-05, -9.823e-05, 1.0, 2.446e-05, -0.0005315, 1.0, 9.786e-06, -0.0004772, 1.0, -0.0001322, 9.403e-07, 1.0, -0.0001369, 7.15e-07, 1.0, 7.832e-06, 5.857e-07, 1.0, 0.005224, -0.005225, 1.0, -0.0001369, 7.15e-07, 1.0, -0.0001322, 9.403e-07, 1.0, -0.0002755, -3.691e-06, 1.0, -0.0002818, 8.444e-07, 1.0, 1.0, 1.302e-08, 0.0, 1.0, 0.0002584, 0.0, 1.0, 0.0002595, 0.0, 1.0, 1.302e-08, 0.0, 0.001025, 9.444e-05, 1.0, 0.001483, 0.0001049, 1.0, 0.0003917, 0.0002783, 1.0, 0.0003917, 0.0002783, 1.0, 1.958e-06, 0.0002362, 1.0, -1.609e-06, 0.0002708, 1.0, 1.659e-06, 0.0001307, 1.0, -0.0001188, -0.0001221, 1.0, -0.0005359, -2.307e-05, 1.0, -9.797e-05, -3.308e-05, 1.0, -9.797e-05, -3.308e-05, 1.0, -0.0002897, 9.361e-06, 1.0, -0.005225, -0.005224, 1.0, -0.1217, 0.0804, 0.9893, -0.1836, 0.143, 0.9725, -0.005225, -0.005224, 1.0, 0.08029, -0.1216, 0.9893, -0.1217, 0.0804, 0.9893, -0.005225, -0.005224, 1.0, 0.05004, -0.06952, 0.9963, 0.1428, -0.1837, 0.9726, -0.005225, -0.005224, 1.0, 0.1428, -0.1837, 0.9726, 0.08029, -0.1216, 0.9893, -0.005225, -0.005224, 1.0, -0.1836, 0.143, 0.9725, -0.06946, 0.05025, 0.9963, -0.005225, -0.005224, 1.0, -0.06946, 0.05025, 0.9963, -2.175e-06, 9.287e-05, 1.0, -0.005225, -0.005224, 1.0, -2.175e-06, 9.287e-05, 1.0, -2.451e-06, 0.0001143, 1.0, -0.005225, -0.005224, 1.0, -2.451e-06, 0.0001143, 1.0, 1.659e-06, 0.0001307, 1.0, -0.005225, -0.005224, 1.0, -0.0002897, 9.361e-06, 1.0, -0.0002075, -1.624e-05, 1.0, -0.005225, -0.005224, 1.0, -0.0002075, -1.624e-05, 1.0, 0.05004, -0.06952, 0.9963, -0.005225, -0.005224, 1.0, -0.02329, -0.9997, 1.15e-07, -0.02342, -0.9997, 1.143e-07, 0.0004846, -1.0, 2.299e-07, 0.0004846, -1.0, 2.299e-07, -1.0, 3.227e-05, 0.0, -1.0, 3.246e-05, 0.0, -0.9997, -0.02381, 0.0, -0.9997, -0.02366, 0.0, -0.02329, -0.9997, 1.15e-07, -0.1014, -0.9948, 0.0, -0.1014, -0.9948, 0.0, -0.02342, -0.9997, 1.143e-07, -0.1014, -0.9948, 0.0, -0.219, -0.9757, 0.0, -0.219, -0.9757, 0.0, -0.1014, -0.9948, 0.0, -0.219, -0.9757, 0.0, -0.3486, -0.9373, 0.0, -0.3531, -0.9356, 0.0, -0.219, -0.9757, 0.0, -0.3486, -0.9373, 0.0, -0.4861, -0.8739, 0.0, -0.4975, -0.8674, 0.0, -0.3531, -0.9356, 0.0, -0.4861, -0.8739, 0.0, -0.6348, -0.7727, 0.0, -0.6406, -0.7679, 0.0, -0.4975, -0.8674, 0.0, -0.6348, -0.7727, 0.0, -0.7724, -0.6352, 0.0, -0.7676, -0.6409, 0.0, -0.6406, -0.7679, 0.0, -0.7724, -0.6352, 0.0, -0.8737, -0.4865, 0.0, -0.8672, -0.4979, 0.0, -0.7676, -0.6409, 0.0, -0.8737, -0.4865, 0.0, -0.9371, -0.349, 0.0, -0.9354, -0.3535, 0.0, -0.8672, -0.4979, 0.0, -0.9371, -0.349, 0.0, -0.9756, -0.2194, 0.0, -0.9756, -0.2194, 0.0, -0.9354, -0.3535, 0.0, -0.9756, -0.2194, 0.0, -0.9948, -0.1018, 0.0, -0.9948, -0.1018, 0.0, -0.9756, -0.2194, 0.0, -0.9948, -0.1018, 0.0, -0.9997, -0.02366, 0.0, -0.9997, -0.02381, 0.0, -0.9948, -0.1018, 0.0, 1.659e-06, 0.0001307, 1.0, -2.451e-06, 0.0001143, 1.0, 1.529e-06, 0.0002075, 1.0, 1.958e-06, 0.0002362, 1.0, -2.451e-06, 0.0001143, 1.0, -2.175e-06, 9.287e-05, 1.0, 9.483e-06, 0.0001602, 1.0, 1.529e-06, 0.0002075, 1.0, -2.175e-06, 9.287e-05, 1.0, -0.06946, 0.05025, 0.9963, -0.08921, 0.08946, 0.992, 9.483e-06, 0.0001602, 1.0, -0.06946, 0.05025, 0.9963, -0.1836, 0.143, 0.9725, -0.1752, 0.1755, 0.9688, -0.08921, 0.08946, 0.992, -0.1836, 0.143, 0.9725, -0.1217, 0.0804, 0.9893, -0.09552, 0.0956, 0.9908, -0.1752, 0.1755, 0.9688, -0.1217, 0.0804, 0.9893, 0.08029, -0.1216, 0.9893, 0.09549, -0.09556, 0.9908, -0.09552, 0.0956, 0.9908, 0.08029, -0.1216, 0.9893, 0.1428, -0.1837, 0.9726, 0.1751, -0.1753, 0.9688, 0.09549, -0.09556, 0.9908, 0.1428, -0.1837, 0.9726, 0.05004, -0.06952, 0.9963, 0.08902, -0.08926, 0.992, 0.1751, -0.1753, 0.9688, 0.05004, -0.06952, 0.9963, -0.0002075, -1.624e-05, 1.0, -0.0003497, -3.861e-05, 1.0, 0.08902, -0.08926, 0.992, -0.0002075, -1.624e-05, 1.0, -0.0002897, 9.361e-06, 1.0, -0.0004825, -9.911e-06, 1.0, -0.0003497, -3.861e-05, 1.0, -0.0002897, 9.361e-06, 1.0, -9.797e-05, -3.308e-05, 1.0, -0.0005359, -2.307e-05, 1.0, -0.0004825, -9.911e-06, 1.0, 3.106e-06, -3.473e-06, 1.0, -9.797e-05, -3.308e-05, 1.0, -0.005225, -0.005224, 1.0, -6.343e-06, 8.343e-08, 1.0, -9.797e-05, -3.308e-05, 1.0, 3.106e-06, -3.473e-06, 1.0, 1.255e-05, -7.027e-06, 1.0, -0.0001188, -0.0001221, 1.0, -1.0, 3.227e-05, 0.0, -1.0, 2.941e-08, 0.0, -1.0, 2.941e-08, 0.0, -1.0, 3.246e-05, 0.0, 1.659e-06, 0.0001307, 1.0, 7.982e-07, 0.0001355, 1.0, 6.686e-07, -7.464e-06, 1.0, -0.005225, -0.005224, 1.0, 7.982e-07, 0.0001355, 1.0, 1.659e-06, 0.0001307, 1.0, -1.609e-06, 0.0002708, 1.0, 9.28e-07, 0.0002787, 1.0, -1.338e-06, -1.0, 0.0, -1.338e-06, -1.0, 0.0, -1.338e-06, -1.0, 0.0, -1.338e-06, -1.0, 0.0, -3.473e-06, -3.084e-06, 1.0, -3.307e-05, 9.796e-05, 1.0, -0.005224, 0.005225, 1.0, 8.37e-08, 6.344e-06, 1.0, -3.307e-05, 9.796e-05, 1.0, -3.473e-06, -3.084e-06, 1.0, -7.027e-06, -1.251e-05, 1.0, -0.0001221, 0.0001188, 1.0, -2.29e-06, 1.0, 0.0003584, -2.606e-06, 1.0, 0.0005128, -2.606e-06, 1.0, 0.0005128, -2.286e-06, 1.0, 0.0003565, 0.000877, -0.0005721, 1.0, -0.0001472, -0.0005186, 1.0, -0.0001472, -0.0005186, 1.0, 0.001304, -0.0001608, 1.0, 0.0002362, -1.941e-06, 1.0, 0.0002708, 1.643e-06, 1.0, 0.0001307, -1.626e-06, 1.0, -0.0001221, 0.0001188, 1.0, -2.305e-05, 0.0005358, 1.0, -3.307e-05, 9.796e-05, 1.0, -3.307e-05, 9.796e-05, 1.0, 9.369e-06, 0.0002897, 1.0, -0.005224, 0.005225, 1.0, 0.0804, 0.1217, 0.9893, 0.143, 0.1836, 0.9725, -0.005224, 0.005225, 1.0, -0.1217, -0.08031, 0.9893, 0.0804, 0.1217, 0.9893, -0.005224, 0.005225, 1.0, -0.06951, -0.05003, 0.9963, -0.1837, -0.1428, 0.9726, -0.005224, 0.005225, 1.0, -0.1837, -0.1428, 0.9726, -0.1217, -0.08031, 0.9893, -0.005224, 0.005225, 1.0, 0.143, 0.1836, 0.9725, 0.05025, 0.06945, 0.9963, -0.005224, 0.005225, 1.0, 0.05025, 0.06945, 0.9963, 9.287e-05, 2.185e-06, 1.0, -0.005224, 0.005225, 1.0, 9.287e-05, 2.185e-06, 1.0, 0.0001143, 2.473e-06, 1.0, -0.005224, 0.005225, 1.0, 0.0001143, 2.473e-06, 1.0, 0.0001307, -1.626e-06, 1.0, -0.005224, 0.005225, 1.0, 9.369e-06, 0.0002897, 1.0, -1.627e-05, 0.0002074, 1.0, -0.005224, 0.005225, 1.0, -1.627e-05, 0.0002074, 1.0, -0.06951, -0.05003, 0.9963, -0.005224, 0.005225, 1.0, -0.9997, 0.02328, 2.534e-05, -0.9997, 0.02338, 2.523e-05, -1.0, -0.000309, 5.067e-05, -1.0, -0.0003077, 5.067e-05, -2.29e-06, 1.0, 0.0003584, -2.286e-06, 1.0, 0.0003565, -0.02384, 0.9997, 0.0001009, -0.02369, 0.9997, 0.0001015, -0.9997, 0.02328, 2.534e-05, -0.9948, 0.1014, 0.0, -0.9948, 0.1014, 0.0, -0.9997, 0.02338, 2.523e-05, -0.9948, 0.1014, 0.0, -0.9757, 0.2191, 0.0, -0.9757, 0.2191, 0.0, -0.9948, 0.1014, 0.0, -0.9757, 0.2191, 0.0, -0.9372, 0.3487, 0.0, -0.9356, 0.3531, 0.0, -0.9757, 0.2191, 0.0, -0.9372, 0.3487, 0.0, -0.8739, 0.4861, 0.0, -0.8675, 0.4974, 0.0, -0.9356, 0.3531, 0.0, -0.8739, 0.4861, 0.0, -0.7727, 0.6347, 0.0, -0.768, 0.6405, 0.0, -0.8675, 0.4974, 0.0, -0.7727, 0.6347, 0.0, -0.6351, 0.7724, 0.0, -0.6409, 0.7677, 0.0, -0.768, 0.6405, 0.0, -0.6351, 0.7724, 0.0, -0.4865, 0.8737, 0.0, -0.4978, 0.8673, 0.0, -0.6409, 0.7677, 0.0, -0.4865, 0.8737, 0.0, -0.349, 0.9371, 0.0, -0.3534, 0.9355, 0.0, -0.4978, 0.8673, 0.0, -0.349, 0.9371, 0.0, -0.2195, 0.9756, 0.0, -0.2195, 0.9756, 0.0, -0.3534, 0.9355, 0.0, -0.2195, 0.9756, 0.0, -0.1018, 0.9948, 0.0, -0.1018, 0.9948, 0.0, -0.2195, 0.9756, 0.0, -0.1018, 0.9948, 0.0, -0.02369, 0.9997, 0.0001015, -0.02384, 0.9997, 0.0001009, -0.1018, 0.9948, 0.0, 0.0001307, -1.626e-06, 1.0, 0.0001143, 2.473e-06, 1.0, 0.0002075, -1.528e-06, 1.0, 0.0002362, -1.941e-06, 1.0, 0.0001143, 2.473e-06, 1.0, 9.287e-05, 2.185e-06, 1.0, 0.0001602, -9.523e-06, 1.0, 0.0002075, -1.528e-06, 1.0, 9.287e-05, 2.185e-06, 1.0, 0.05025, 0.06945, 0.9963, 0.08946, 0.0892, 0.992, 0.0001602, -9.523e-06, 1.0, 0.05025, 0.06945, 0.9963, 0.143, 0.1836, 0.9725, 0.1755, 0.1752, 0.9688, 0.08946, 0.0892, 0.992, 0.143, 0.1836, 0.9725, 0.0804, 0.1217, 0.9893, 0.09559, 0.0955, 0.9908, 0.1755, 0.1752, 0.9688, 0.0804, 0.1217, 0.9893, -0.1217, -0.08031, 0.9893, -0.09558, -0.09551, 0.9908, 0.09559, 0.0955, 0.9908, -0.1217, -0.08031, 0.9893, -0.1837, -0.1428, 0.9726, -0.1753, -0.1751, 0.9688, -0.09558, -0.09551, 0.9908, -0.1837, -0.1428, 0.9726, -0.06951, -0.05003, 0.9963, -0.08925, -0.08901, 0.992, -0.1753, -0.1751, 0.9688, -0.06951, -0.05003, 0.9963, -1.627e-05, 0.0002074, 1.0, -3.862e-05, 0.0003497, 1.0, -0.08925, -0.08901, 0.992, -1.627e-05, 0.0002074, 1.0, 9.369e-06, 0.0002897, 1.0, -9.963e-06, 0.0004825, 1.0, -3.862e-05, 0.0003497, 1.0, 9.369e-06, 0.0002897, 1.0, -3.307e-05, 9.796e-05, 1.0, -2.305e-05, 0.0005358, 1.0, -9.963e-06, 0.0004825, 1.0, 0.0001307, -1.626e-06, 1.0, 0.0001355, -7.986e-07, 1.0, -7.463e-06, -6.693e-07, 1.0, -0.005224, 0.005225, 1.0, 0.0001355, -7.986e-07, 1.0, 0.0001307, -1.626e-06, 1.0, 0.0002708, 1.643e-06, 1.0, 0.0002787, -9.28e-07, 1.0, -1.0, -1.338e-06, 5.067e-05, -1.0, -0.0003077, 5.067e-05, -1.0, -0.000309, 5.067e-05, -1.0, -1.338e-06, 5.067e-05, 0.0, 0.0, 1.0, 0.0, 0.0, 1.0, 0.0, 0.0, 1.0, 0.0, 0.0, 1.0])] * 3)])

# ---- objects
ob_modular_kit239 = bpy.data.objects.new('modular kit239', me_mesh_240)

# ---- transforms, parenting, visibility, modifiers, constraints
ob_modular_kit239.location = (0.0, 0.0, 0.0)
ob_modular_kit239.rotation_euler = (0.0, -0.0, 1.571)
ob_modular_kit239.color = (0.8, 0.8, 0.8, 1.0)

# ---- collection membership
col_collection.objects.link(ob_modular_kit239)

# ---- scene / render settings (as saved in the file)
scene.frame_start = 1; scene.frame_end = 250; scene.frame_set(1)
scene.render.engine = 'BLENDER_EEVEE_NEXT'
scene.render.fps = 30
scene.cycles.sampling_pattern = 'TABULATED_SOBOL'
scene.cycles.use_light_tree = False
scene.view_settings.view_transform = 'Filmic'
bpy.context.view_layer.update()

# ---- added for rendering (the .blend has no active camera and no usable light): camera, sun
cam_auto = bpy.data.cameras.new('AutoCamera')
cam_auto.lens = 50.0
cam_auto.sensor_width = 36.0
cam_auto.clip_end = 1000.0
ob_auto_camera = bpy.data.objects.new('AutoCamera', cam_auto)
scene.collection.objects.link(ob_auto_camera)
ob_auto_camera.location = (24.6156, -29.5389, 19.7595)
ob_auto_camera.rotation_euler = (1.09748, -7.21219e-08, 0.694738)
scene.camera = ob_auto_camera
light_auto_sun = bpy.data.lights.new('AutoSun', 'SUN')
light_auto_sun.energy = 3.0
light_auto_sun.angle = 0.0523599
ob_auto_sun = bpy.data.objects.new('AutoSun', light_auto_sun)
scene.collection.objects.link(ob_auto_sun)
ob_auto_sun.rotation_euler = (0.872665, 0.174533, 0.523599)
bpy.context.view_layer.update()
